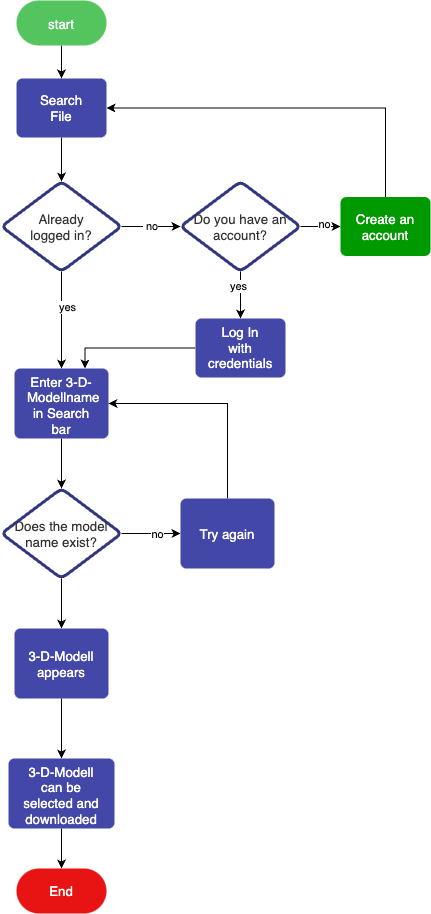

The diagram above was exported from draw.io. Its source (the exported page's mxGraphModel, read from the mxfile embedded in the PNG):
<mxGraphModel dx="1678" dy="1046" grid="1" gridSize="10" guides="1" tooltips="1" connect="1" arrows="1" fold="1" page="1" pageScale="1" pageWidth="827" pageHeight="1169" math="0" shadow="0">
  <root>
    <mxCell id="WIyWlLk6GJQsqaUBKTNV-0" />
    <mxCell id="WIyWlLk6GJQsqaUBKTNV-1" parent="WIyWlLk6GJQsqaUBKTNV-0" />
    <mxCell id="hbJ_cSmQGXJB4ar1LthO-35" value="" style="edgeStyle=orthogonalEdgeStyle;rounded=0;orthogonalLoop=1;jettySize=auto;html=1;" edge="1" parent="WIyWlLk6GJQsqaUBKTNV-1" source="hbJ_cSmQGXJB4ar1LthO-32" target="hbJ_cSmQGXJB4ar1LthO-34">
      <mxGeometry relative="1" as="geometry" />
    </mxCell>
    <UserObject label="Enter 3-D-Modellname in Search bar" lucidchartObjectId="zVZrXVfbFMAC" id="hbJ_cSmQGXJB4ar1LthO-32">
      <mxCell style="html=1;overflow=block;blockSpacing=1;whiteSpace=wrap;fontSize=13.3;fontFamily=Helvetica;fontColor=#ffffff;spacingLeft=9.2;spacingRight=9.2;spacingTop=2.6;spacing=4;strokeOpacity=0;fillOpacity=100;rounded=1;absoluteArcSize=1;arcSize=12;fillColor=#4247a8;strokeWidth=0.8;shadow=0;" vertex="1" parent="WIyWlLk6GJQsqaUBKTNV-1">
        <mxGeometry x="294" y="420" width="94" height="70" as="geometry" />
      </mxCell>
    </UserObject>
    <mxCell id="hbJ_cSmQGXJB4ar1LthO-0" value="&amp;nbsp;no" style="edgeStyle=orthogonalEdgeStyle;rounded=0;orthogonalLoop=1;jettySize=auto;html=1;" edge="1" parent="WIyWlLk6GJQsqaUBKTNV-1" source="hbJ_cSmQGXJB4ar1LthO-2" target="hbJ_cSmQGXJB4ar1LthO-9">
      <mxGeometry relative="1" as="geometry" />
    </mxCell>
    <mxCell id="hbJ_cSmQGXJB4ar1LthO-33" value="" style="edgeStyle=orthogonalEdgeStyle;rounded=0;orthogonalLoop=1;jettySize=auto;html=1;" edge="1" parent="WIyWlLk6GJQsqaUBKTNV-1" source="hbJ_cSmQGXJB4ar1LthO-2" target="hbJ_cSmQGXJB4ar1LthO-32">
      <mxGeometry relative="1" as="geometry" />
    </mxCell>
    <mxCell id="hbJ_cSmQGXJB4ar1LthO-45" value="yes" style="edgeLabel;html=1;align=center;verticalAlign=middle;resizable=0;points=[];" vertex="1" connectable="0" parent="hbJ_cSmQGXJB4ar1LthO-33">
      <mxGeometry x="-0.2626" y="5" relative="1" as="geometry">
        <mxPoint as="offset" />
      </mxGeometry>
    </mxCell>
    <UserObject label="Already&lt;br&gt;logged in?" lucidchartObjectId="ZTZrPGTNu4r9" id="hbJ_cSmQGXJB4ar1LthO-2">
      <mxCell style="html=1;overflow=block;blockSpacing=1;whiteSpace=wrap;rhombus;fontSize=13.3;fontFamily=Helvetica;fontColor=#333333;spacingLeft=9.2;spacingRight=9.2;spacingTop=2.6;spacing=4;strokeColor=#323580;strokeOpacity=100;fillOpacity=100;rounded=1;absoluteArcSize=1;arcSize=12;fillColor=#ffffff;strokeWidth=3;" vertex="1" parent="WIyWlLk6GJQsqaUBKTNV-1">
        <mxGeometry x="281" y="233" width="120" height="90" as="geometry" />
      </mxCell>
    </UserObject>
    <mxCell id="hbJ_cSmQGXJB4ar1LthO-3" value="" style="edgeStyle=orthogonalEdgeStyle;rounded=0;orthogonalLoop=1;jettySize=auto;html=1;" edge="1" parent="WIyWlLk6GJQsqaUBKTNV-1" source="hbJ_cSmQGXJB4ar1LthO-4" target="hbJ_cSmQGXJB4ar1LthO-11">
      <mxGeometry relative="1" as="geometry" />
    </mxCell>
    <UserObject label="start" lucidchartObjectId="9slQ3ATcv3wW" id="hbJ_cSmQGXJB4ar1LthO-4">
      <mxCell style="html=1;overflow=block;blockSpacing=1;whiteSpace=wrap;rounded=1;arcSize=50;fontSize=13.3;fontFamily=Helvetica;fontColor=#ffffff;spacingLeft=9.2;spacingRight=9.2;spacingTop=2.6;spacing=4;strokeOpacity=0;fillOpacity=100;fillColor=#54c45e;strokeWidth=0.8;" vertex="1" parent="WIyWlLk6GJQsqaUBKTNV-1">
        <mxGeometry x="296" y="52" width="90" height="45" as="geometry" />
      </mxCell>
    </UserObject>
    <UserObject label="End" lucidchartObjectId="sKlQgMAfIvX9" id="hbJ_cSmQGXJB4ar1LthO-5">
      <mxCell style="html=1;overflow=block;blockSpacing=1;whiteSpace=wrap;rounded=1;arcSize=50;fontSize=13.3;fontFamily=Helvetica;fontColor=#ffffff;spacingLeft=9.2;spacingRight=9.2;spacingTop=2.6;spacing=4;strokeOpacity=0;fillOpacity=100;fillColor=#e81313;strokeWidth=0.8;" vertex="1" parent="WIyWlLk6GJQsqaUBKTNV-1">
        <mxGeometry x="296" y="920" width="90" height="45" as="geometry" />
      </mxCell>
    </UserObject>
    <mxCell id="hbJ_cSmQGXJB4ar1LthO-6" value="" style="edgeStyle=orthogonalEdgeStyle;rounded=0;orthogonalLoop=1;jettySize=auto;html=1;" edge="1" parent="WIyWlLk6GJQsqaUBKTNV-1" source="hbJ_cSmQGXJB4ar1LthO-9" target="hbJ_cSmQGXJB4ar1LthO-13">
      <mxGeometry relative="1" as="geometry" />
    </mxCell>
    <mxCell id="hbJ_cSmQGXJB4ar1LthO-7" value="no" style="edgeLabel;html=1;align=center;verticalAlign=middle;resizable=0;points=[];" vertex="1" connectable="0" parent="hbJ_cSmQGXJB4ar1LthO-6">
      <mxGeometry x="0.2" y="3" relative="1" as="geometry">
        <mxPoint as="offset" />
      </mxGeometry>
    </mxCell>
    <mxCell id="hbJ_cSmQGXJB4ar1LthO-47" value="" style="edgeStyle=orthogonalEdgeStyle;rounded=0;orthogonalLoop=1;jettySize=auto;html=1;" edge="1" parent="WIyWlLk6GJQsqaUBKTNV-1" source="hbJ_cSmQGXJB4ar1LthO-9" target="hbJ_cSmQGXJB4ar1LthO-46">
      <mxGeometry relative="1" as="geometry" />
    </mxCell>
    <mxCell id="hbJ_cSmQGXJB4ar1LthO-48" value="yes" style="edgeLabel;html=1;align=center;verticalAlign=middle;resizable=0;points=[];" vertex="1" connectable="0" parent="hbJ_cSmQGXJB4ar1LthO-47">
      <mxGeometry x="-0.3792" y="-3" relative="1" as="geometry">
        <mxPoint as="offset" />
      </mxGeometry>
    </mxCell>
    <UserObject label="Do you have an account?" lucidchartObjectId="ZTZrPGTNu4r9" id="hbJ_cSmQGXJB4ar1LthO-9">
      <mxCell style="html=1;overflow=block;blockSpacing=1;whiteSpace=wrap;rhombus;fontSize=13.3;fontFamily=Helvetica;fontColor=#333333;spacingLeft=9.2;spacingRight=9.2;spacingTop=2.6;spacing=4;strokeColor=#323580;strokeOpacity=100;fillOpacity=100;rounded=1;absoluteArcSize=1;arcSize=12;fillColor=#ffffff;strokeWidth=3;" vertex="1" parent="WIyWlLk6GJQsqaUBKTNV-1">
        <mxGeometry x="460" y="233" width="120" height="90" as="geometry" />
      </mxCell>
    </UserObject>
    <mxCell id="hbJ_cSmQGXJB4ar1LthO-10" value="" style="edgeStyle=orthogonalEdgeStyle;rounded=0;orthogonalLoop=1;jettySize=auto;html=1;" edge="1" parent="WIyWlLk6GJQsqaUBKTNV-1" source="hbJ_cSmQGXJB4ar1LthO-11" target="hbJ_cSmQGXJB4ar1LthO-2">
      <mxGeometry relative="1" as="geometry" />
    </mxCell>
    <UserObject label="Search File" lucidchartObjectId="zVZrXVfbFMAC" id="hbJ_cSmQGXJB4ar1LthO-11">
      <mxCell style="html=1;overflow=block;blockSpacing=1;whiteSpace=wrap;fontSize=13.3;fontFamily=Helvetica;fontColor=#ffffff;spacingLeft=9.2;spacingRight=9.2;spacingTop=2.6;spacing=4;strokeOpacity=0;fillOpacity=100;rounded=1;absoluteArcSize=1;arcSize=12;fillColor=#4247a8;strokeWidth=0.8;" vertex="1" parent="WIyWlLk6GJQsqaUBKTNV-1">
        <mxGeometry x="296" y="130" width="90" height="59" as="geometry" />
      </mxCell>
    </UserObject>
    <mxCell id="hbJ_cSmQGXJB4ar1LthO-12" style="edgeStyle=orthogonalEdgeStyle;rounded=0;orthogonalLoop=1;jettySize=auto;html=1;exitX=0.5;exitY=0;exitDx=0;exitDy=0;entryX=1;entryY=0.5;entryDx=0;entryDy=0;" edge="1" parent="WIyWlLk6GJQsqaUBKTNV-1" source="hbJ_cSmQGXJB4ar1LthO-13" target="hbJ_cSmQGXJB4ar1LthO-11">
      <mxGeometry relative="1" as="geometry" />
    </mxCell>
    <UserObject label="Create an account" lucidchartObjectId="zVZrXVfbFMAC" id="hbJ_cSmQGXJB4ar1LthO-13">
      <mxCell style="html=1;overflow=block;blockSpacing=1;whiteSpace=wrap;fontSize=13.3;fontFamily=Helvetica;fontColor=#ffffff;spacingLeft=9.2;spacingRight=9.2;spacingTop=2.6;spacing=4;strokeOpacity=0;fillOpacity=100;rounded=1;absoluteArcSize=1;arcSize=12;fillColor=#009900;strokeWidth=0.8;" vertex="1" parent="WIyWlLk6GJQsqaUBKTNV-1">
        <mxGeometry x="620" y="248.5" width="90" height="59" as="geometry" />
      </mxCell>
    </UserObject>
    <mxCell id="hbJ_cSmQGXJB4ar1LthO-37" value="" style="edgeStyle=orthogonalEdgeStyle;rounded=0;orthogonalLoop=1;jettySize=auto;html=1;" edge="1" parent="WIyWlLk6GJQsqaUBKTNV-1" source="hbJ_cSmQGXJB4ar1LthO-34" target="hbJ_cSmQGXJB4ar1LthO-36">
      <mxGeometry relative="1" as="geometry" />
    </mxCell>
    <mxCell id="hbJ_cSmQGXJB4ar1LthO-38" value="no" style="edgeLabel;html=1;align=center;verticalAlign=middle;resizable=0;points=[];" vertex="1" connectable="0" parent="hbJ_cSmQGXJB4ar1LthO-37">
      <mxGeometry x="0.1904" relative="1" as="geometry">
        <mxPoint as="offset" />
      </mxGeometry>
    </mxCell>
    <mxCell id="hbJ_cSmQGXJB4ar1LthO-41" style="edgeStyle=orthogonalEdgeStyle;rounded=0;orthogonalLoop=1;jettySize=auto;html=1;exitX=0.5;exitY=1;exitDx=0;exitDy=0;" edge="1" parent="WIyWlLk6GJQsqaUBKTNV-1" source="hbJ_cSmQGXJB4ar1LthO-34" target="hbJ_cSmQGXJB4ar1LthO-40">
      <mxGeometry relative="1" as="geometry" />
    </mxCell>
    <UserObject label="Does the model name exist?" lucidchartObjectId="ZTZrPGTNu4r9" id="hbJ_cSmQGXJB4ar1LthO-34">
      <mxCell style="html=1;overflow=block;blockSpacing=1;whiteSpace=wrap;rhombus;fontSize=13.3;fontFamily=Helvetica;fontColor=#333333;spacingLeft=9.2;spacingRight=9.2;spacingTop=2.6;spacing=4;strokeColor=#323580;strokeOpacity=100;fillOpacity=100;rounded=1;absoluteArcSize=1;arcSize=12;fillColor=#ffffff;strokeWidth=3;" vertex="1" parent="WIyWlLk6GJQsqaUBKTNV-1">
        <mxGeometry x="281" y="540" width="120" height="90" as="geometry" />
      </mxCell>
    </UserObject>
    <mxCell id="hbJ_cSmQGXJB4ar1LthO-39" style="edgeStyle=orthogonalEdgeStyle;rounded=0;orthogonalLoop=1;jettySize=auto;html=1;exitX=0.5;exitY=0;exitDx=0;exitDy=0;entryX=1;entryY=0.5;entryDx=0;entryDy=0;" edge="1" parent="WIyWlLk6GJQsqaUBKTNV-1" source="hbJ_cSmQGXJB4ar1LthO-36" target="hbJ_cSmQGXJB4ar1LthO-32">
      <mxGeometry relative="1" as="geometry" />
    </mxCell>
    <UserObject label="Try again" lucidchartObjectId="zVZrXVfbFMAC" id="hbJ_cSmQGXJB4ar1LthO-36">
      <mxCell style="html=1;overflow=block;blockSpacing=1;whiteSpace=wrap;fontSize=13.3;fontFamily=Helvetica;fontColor=#ffffff;spacingLeft=9.2;spacingRight=9.2;spacingTop=2.6;spacing=4;strokeOpacity=0;fillOpacity=100;rounded=1;absoluteArcSize=1;arcSize=12;fillColor=#4247a8;strokeWidth=0.8;shadow=0;" vertex="1" parent="WIyWlLk6GJQsqaUBKTNV-1">
        <mxGeometry x="460" y="550" width="94" height="70" as="geometry" />
      </mxCell>
    </UserObject>
    <mxCell id="hbJ_cSmQGXJB4ar1LthO-43" value="" style="edgeStyle=orthogonalEdgeStyle;rounded=0;orthogonalLoop=1;jettySize=auto;html=1;" edge="1" parent="WIyWlLk6GJQsqaUBKTNV-1" source="hbJ_cSmQGXJB4ar1LthO-40" target="hbJ_cSmQGXJB4ar1LthO-42">
      <mxGeometry relative="1" as="geometry" />
    </mxCell>
    <UserObject label="3-D-Modell appears" lucidchartObjectId="zVZrXVfbFMAC" id="hbJ_cSmQGXJB4ar1LthO-40">
      <mxCell style="html=1;overflow=block;blockSpacing=1;whiteSpace=wrap;fontSize=13.3;fontFamily=Helvetica;fontColor=#ffffff;spacingLeft=9.2;spacingRight=9.2;spacingTop=2.6;spacing=4;strokeOpacity=0;fillOpacity=100;rounded=1;absoluteArcSize=1;arcSize=12;fillColor=#4247a8;strokeWidth=0.8;shadow=0;" vertex="1" parent="WIyWlLk6GJQsqaUBKTNV-1">
        <mxGeometry x="294" y="680" width="94" height="70" as="geometry" />
      </mxCell>
    </UserObject>
    <mxCell id="hbJ_cSmQGXJB4ar1LthO-44" value="" style="edgeStyle=orthogonalEdgeStyle;rounded=0;orthogonalLoop=1;jettySize=auto;html=1;" edge="1" parent="WIyWlLk6GJQsqaUBKTNV-1" source="hbJ_cSmQGXJB4ar1LthO-42" target="hbJ_cSmQGXJB4ar1LthO-5">
      <mxGeometry relative="1" as="geometry" />
    </mxCell>
    <UserObject label="3-D-Modell can be selected and downloaded" lucidchartObjectId="zVZrXVfbFMAC" id="hbJ_cSmQGXJB4ar1LthO-42">
      <mxCell style="html=1;overflow=block;blockSpacing=1;whiteSpace=wrap;fontSize=13.3;fontFamily=Helvetica;fontColor=#ffffff;spacingLeft=9.2;spacingRight=9.2;spacingTop=2.6;spacing=4;strokeOpacity=0;fillOpacity=100;rounded=1;absoluteArcSize=1;arcSize=12;fillColor=#4247a8;strokeWidth=0.8;shadow=0;" vertex="1" parent="WIyWlLk6GJQsqaUBKTNV-1">
        <mxGeometry x="288" y="810" width="106" height="70" as="geometry" />
      </mxCell>
    </UserObject>
    <mxCell id="hbJ_cSmQGXJB4ar1LthO-49" value="" style="edgeStyle=orthogonalEdgeStyle;rounded=0;orthogonalLoop=1;jettySize=auto;html=1;entryX=0.75;entryY=0;entryDx=0;entryDy=0;" edge="1" parent="WIyWlLk6GJQsqaUBKTNV-1" source="hbJ_cSmQGXJB4ar1LthO-46" target="hbJ_cSmQGXJB4ar1LthO-32">
      <mxGeometry relative="1" as="geometry" />
    </mxCell>
    <UserObject label="Log In with credentials" lucidchartObjectId="zVZrXVfbFMAC" id="hbJ_cSmQGXJB4ar1LthO-46">
      <mxCell style="html=1;overflow=block;blockSpacing=1;whiteSpace=wrap;fontSize=13.3;fontFamily=Helvetica;fontColor=#ffffff;spacingLeft=9.2;spacingRight=9.2;spacingTop=2.6;spacing=4;strokeOpacity=0;fillOpacity=100;rounded=1;absoluteArcSize=1;arcSize=12;fillColor=#4247a8;strokeWidth=0.8;" vertex="1" parent="WIyWlLk6GJQsqaUBKTNV-1">
        <mxGeometry x="475" y="370" width="90" height="59" as="geometry" />
      </mxCell>
    </UserObject>
  </root>
</mxGraphModel>